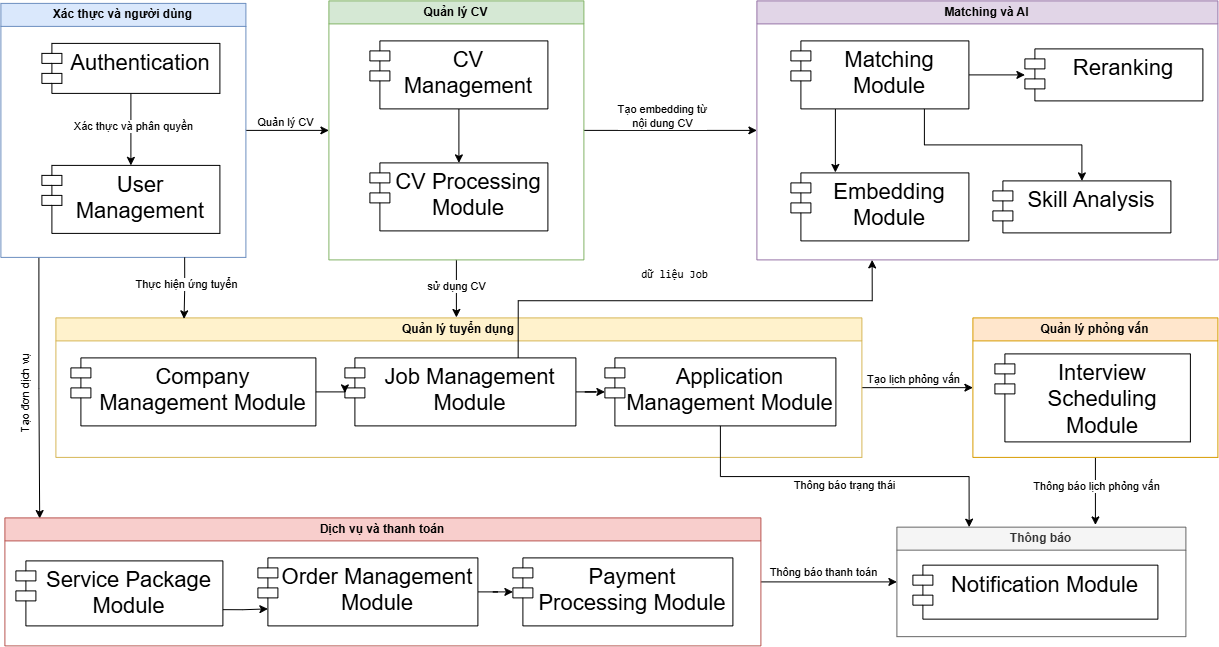

The diagram above was exported from draw.io. Its source (the exported page's mxGraphModel, read from the mxfile embedded in the PNG):
<mxGraphModel dx="2023" dy="1384" grid="0" gridSize="10" guides="1" tooltips="1" connect="1" arrows="1" fold="1" page="0" pageScale="1" pageWidth="4681" pageHeight="3300" math="0" shadow="0">
  <root>
    <mxCell id="0" />
    <mxCell id="1" parent="0" />
    <mxCell id="dIDv4I4meYDIQ0UMPGt8-19" edge="1" parent="1" source="dIDv4I4meYDIQ0UMPGt8-1" style="edgeStyle=orthogonalEdgeStyle;rounded=0;orthogonalLoop=1;jettySize=auto;html=1;exitX=1;exitY=0.5;exitDx=0;exitDy=0;entryX=0;entryY=0.5;entryDx=0;entryDy=0;" target="dIDv4I4meYDIQ0UMPGt8-5">
      <mxGeometry relative="1" as="geometry">
        <mxPoint x="-8.49997329711914" y="57.500038146972656" as="targetPoint" />
      </mxGeometry>
    </mxCell>
    <mxCell id="dIDv4I4meYDIQ0UMPGt8-47" connectable="0" parent="dIDv4I4meYDIQ0UMPGt8-19" style="edgeLabel;html=1;align=center;verticalAlign=middle;resizable=0;points=[];" value="Quản lý CV" vertex="1">
      <mxGeometry relative="1" x="-0.5215" y="-1" as="geometry">
        <mxPoint x="19" y="-9" as="offset" />
      </mxGeometry>
    </mxCell>
    <mxCell id="dIDv4I4meYDIQ0UMPGt8-24" edge="1" parent="1" style="edgeStyle=orthogonalEdgeStyle;rounded=0;orthogonalLoop=1;jettySize=auto;html=1;entryX=0.046;entryY=0.005;entryDx=0;entryDy=0;entryPerimeter=0;" target="dIDv4I4meYDIQ0UMPGt8-20" value="">
      <mxGeometry relative="1" as="geometry">
        <mxPoint x="-294.99555555555565" y="184.49999999999977" as="sourcePoint" />
        <mxPoint x="-294.84200000000004" y="525.558" as="targetPoint" />
      </mxGeometry>
    </mxCell>
    <mxCell id="dIDv4I4meYDIQ0UMPGt8-53" connectable="0" parent="dIDv4I4meYDIQ0UMPGt8-24" style="edgeLabel;html=1;align=center;verticalAlign=middle;resizable=0;points=[];rotation=270;" value="Tạo đơn dịch vụ" vertex="1">
      <mxGeometry relative="1" x="0.0145" y="1" as="geometry">
        <mxPoint x="-15" y="5" as="offset" />
      </mxGeometry>
    </mxCell>
    <mxCell id="dIDv4I4meYDIQ0UMPGt8-1" parent="1" style="swimlane;whiteSpace=wrap;html=1;startSize=23;fillColor=#dae8fc;strokeColor=#6c8ebf;" value="Xác thực và người dùng" vertex="1">
      <mxGeometry height="254" width="245" x="-333" y="-69.5" as="geometry" />
    </mxCell>
    <mxCell id="dIDv4I4meYDIQ0UMPGt8-4" edge="1" parent="dIDv4I4meYDIQ0UMPGt8-1" source="dIDv4I4meYDIQ0UMPGt8-2" style="edgeStyle=orthogonalEdgeStyle;rounded=0;orthogonalLoop=1;jettySize=auto;html=1;exitX=0.5;exitY=1;exitDx=0;exitDy=0;entryX=0.5;entryY=0;entryDx=0;entryDy=0;" target="dIDv4I4meYDIQ0UMPGt8-3">
      <mxGeometry relative="1" as="geometry" />
    </mxCell>
    <mxCell id="dIDv4I4meYDIQ0UMPGt8-52" connectable="0" parent="dIDv4I4meYDIQ0UMPGt8-4" style="edgeLabel;html=1;align=center;verticalAlign=middle;resizable=0;points=[];" value="Xác thực và phân quyền" vertex="1">
      <mxGeometry relative="1" x="-0.1031" y="2" as="geometry">
        <mxPoint as="offset" />
      </mxGeometry>
    </mxCell>
    <mxCell id="dIDv4I4meYDIQ0UMPGt8-2" parent="dIDv4I4meYDIQ0UMPGt8-1" style="shape=module;align=left;spacingLeft=20;align=center;verticalAlign=top;whiteSpace=wrap;html=1;" value="&lt;font style=&quot;font-size: 22px;&quot;&gt;Authentication&lt;/font&gt;" vertex="1">
      <mxGeometry height="50" width="178" x="41" y="40" as="geometry" />
    </mxCell>
    <mxCell id="dIDv4I4meYDIQ0UMPGt8-3" parent="dIDv4I4meYDIQ0UMPGt8-1" style="shape=module;align=left;spacingLeft=20;align=center;verticalAlign=top;whiteSpace=wrap;html=1;" value="&lt;span style=&quot;font-size: 22px;&quot;&gt;User Management&lt;/span&gt;" vertex="1">
      <mxGeometry height="68" width="178" x="41" y="162" as="geometry" />
    </mxCell>
    <mxCell id="dIDv4I4meYDIQ0UMPGt8-13" edge="1" parent="1" source="dIDv4I4meYDIQ0UMPGt8-5" style="edgeStyle=orthogonalEdgeStyle;rounded=0;orthogonalLoop=1;jettySize=auto;html=1;" target="dIDv4I4meYDIQ0UMPGt8-9" value="">
      <mxGeometry relative="1" as="geometry" />
    </mxCell>
    <mxCell id="dIDv4I4meYDIQ0UMPGt8-48" connectable="0" parent="dIDv4I4meYDIQ0UMPGt8-13" style="edgeLabel;html=1;align=center;verticalAlign=middle;resizable=0;points=[];" value="Tạo embedding từ&lt;div&gt;nội dung CV&lt;/div&gt;" vertex="1">
      <mxGeometry relative="1" x="-0.5" as="geometry">
        <mxPoint x="35" y="-14" as="offset" />
      </mxGeometry>
    </mxCell>
    <mxCell id="dIDv4I4meYDIQ0UMPGt8-31" edge="1" parent="1" source="dIDv4I4meYDIQ0UMPGt8-5" style="edgeStyle=orthogonalEdgeStyle;rounded=0;orthogonalLoop=1;jettySize=auto;html=1;" value="">
      <mxGeometry relative="1" as="geometry">
        <mxPoint x="122.5" y="244.59" as="targetPoint" />
      </mxGeometry>
    </mxCell>
    <mxCell id="dIDv4I4meYDIQ0UMPGt8-49" connectable="0" parent="dIDv4I4meYDIQ0UMPGt8-31" style="edgeLabel;html=1;align=center;verticalAlign=middle;resizable=0;points=[];" value="sử dụng CV" vertex="1">
      <mxGeometry relative="1" x="-0.1078" as="geometry">
        <mxPoint as="offset" />
      </mxGeometry>
    </mxCell>
    <mxCell id="dIDv4I4meYDIQ0UMPGt8-5" parent="1" style="swimlane;whiteSpace=wrap;html=1;startSize=23;fillColor=#d5e8d4;strokeColor=#82b366;" value="Quản lý CV" vertex="1">
      <mxGeometry height="259" width="255" x="-5" y="-72" as="geometry" />
    </mxCell>
    <mxCell id="dIDv4I4meYDIQ0UMPGt8-6" edge="1" parent="dIDv4I4meYDIQ0UMPGt8-5" source="dIDv4I4meYDIQ0UMPGt8-7" style="edgeStyle=orthogonalEdgeStyle;rounded=0;orthogonalLoop=1;jettySize=auto;html=1;exitX=0.5;exitY=1;exitDx=0;exitDy=0;entryX=0.5;entryY=0;entryDx=0;entryDy=0;" target="dIDv4I4meYDIQ0UMPGt8-8">
      <mxGeometry relative="1" as="geometry" />
    </mxCell>
    <mxCell id="dIDv4I4meYDIQ0UMPGt8-7" parent="dIDv4I4meYDIQ0UMPGt8-5" style="shape=module;align=left;spacingLeft=20;align=center;verticalAlign=top;whiteSpace=wrap;html=1;" value="&lt;font style=&quot;font-size: 22px;&quot;&gt;CV Management&lt;/font&gt;" vertex="1">
      <mxGeometry height="68" width="178" x="41" y="40" as="geometry" />
    </mxCell>
    <mxCell id="dIDv4I4meYDIQ0UMPGt8-8" parent="dIDv4I4meYDIQ0UMPGt8-5" style="shape=module;align=left;spacingLeft=20;align=center;verticalAlign=top;whiteSpace=wrap;html=1;" value="&lt;span style=&quot;font-size: 22px;&quot;&gt;CV Processing Module&lt;/span&gt;" vertex="1">
      <mxGeometry height="68" width="178" x="41" y="162" as="geometry" />
    </mxCell>
    <mxCell id="dIDv4I4meYDIQ0UMPGt8-9" parent="1" style="swimlane;whiteSpace=wrap;html=1;startSize=23;fillColor=#e1d5e7;strokeColor=#9673a6;" value="Matching và AI" vertex="1">
      <mxGeometry height="259" width="461" x="423" y="-72" as="geometry" />
    </mxCell>
    <mxCell id="dIDv4I4meYDIQ0UMPGt8-15" edge="1" parent="dIDv4I4meYDIQ0UMPGt8-9" source="dIDv4I4meYDIQ0UMPGt8-11" style="edgeStyle=orthogonalEdgeStyle;rounded=0;orthogonalLoop=1;jettySize=auto;html=1;exitX=1;exitY=0.5;exitDx=0;exitDy=0;" target="dIDv4I4meYDIQ0UMPGt8-14" value="">
      <mxGeometry relative="1" as="geometry">
        <mxPoint x="226.79999999999995" y="94" as="sourcePoint" />
      </mxGeometry>
    </mxCell>
    <mxCell id="dIDv4I4meYDIQ0UMPGt8-16" edge="1" parent="dIDv4I4meYDIQ0UMPGt8-9" source="dIDv4I4meYDIQ0UMPGt8-11" style="edgeStyle=orthogonalEdgeStyle;rounded=0;orthogonalLoop=1;jettySize=auto;html=1;exitX=0.25;exitY=1;exitDx=0;exitDy=0;" value="">
      <mxGeometry relative="1" as="geometry">
        <mxPoint x="78.47000000000003" y="171.57999999999998" as="targetPoint" />
      </mxGeometry>
    </mxCell>
    <mxCell id="dIDv4I4meYDIQ0UMPGt8-11" parent="dIDv4I4meYDIQ0UMPGt8-9" style="shape=module;align=left;spacingLeft=20;align=center;verticalAlign=top;whiteSpace=wrap;html=1;" value="&lt;font style=&quot;font-size: 22px;&quot;&gt;Matching Module&lt;/font&gt;" vertex="1">
      <mxGeometry height="68" width="178" x="34" y="40" as="geometry" />
    </mxCell>
    <mxCell id="dIDv4I4meYDIQ0UMPGt8-12" parent="dIDv4I4meYDIQ0UMPGt8-9" style="shape=module;align=left;spacingLeft=20;align=center;verticalAlign=top;whiteSpace=wrap;html=1;" value="&lt;span style=&quot;font-size: 22px;&quot;&gt;Embedding Module&lt;/span&gt;" vertex="1">
      <mxGeometry height="68" width="178" x="34" y="172" as="geometry" />
    </mxCell>
    <mxCell id="dIDv4I4meYDIQ0UMPGt8-18" edge="1" parent="dIDv4I4meYDIQ0UMPGt8-9" source="dIDv4I4meYDIQ0UMPGt8-11" style="edgeStyle=orthogonalEdgeStyle;rounded=0;orthogonalLoop=1;jettySize=auto;html=1;exitX=0.75;exitY=1;exitDx=0;exitDy=0;" target="dIDv4I4meYDIQ0UMPGt8-17" value="">
      <mxGeometry relative="1" as="geometry" />
    </mxCell>
    <mxCell id="dIDv4I4meYDIQ0UMPGt8-14" parent="dIDv4I4meYDIQ0UMPGt8-9" style="shape=module;align=left;spacingLeft=20;align=center;verticalAlign=top;whiteSpace=wrap;html=1;" value="&lt;font style=&quot;font-size: 22px;&quot;&gt;Reranking&lt;/font&gt;" vertex="1">
      <mxGeometry height="52" width="178" x="268" y="48" as="geometry" />
    </mxCell>
    <mxCell id="dIDv4I4meYDIQ0UMPGt8-17" parent="dIDv4I4meYDIQ0UMPGt8-9" style="shape=module;align=left;spacingLeft=20;align=center;verticalAlign=top;whiteSpace=wrap;html=1;" value="&lt;font style=&quot;font-size: 22px;&quot;&gt;Skill Analysis&lt;/font&gt;" vertex="1">
      <mxGeometry height="52" width="178" x="236" y="180" as="geometry" />
    </mxCell>
    <mxCell id="dIDv4I4meYDIQ0UMPGt8-45" edge="1" parent="1" source="dIDv4I4meYDIQ0UMPGt8-20" style="edgeStyle=orthogonalEdgeStyle;rounded=0;orthogonalLoop=1;jettySize=auto;html=1;exitX=1;exitY=0.5;exitDx=0;exitDy=0;entryX=0;entryY=0.5;entryDx=0;entryDy=0;" target="dIDv4I4meYDIQ0UMPGt8-42">
      <mxGeometry relative="1" as="geometry" />
    </mxCell>
    <mxCell id="dIDv4I4meYDIQ0UMPGt8-54" connectable="0" parent="dIDv4I4meYDIQ0UMPGt8-45" style="edgeLabel;html=1;align=center;verticalAlign=middle;resizable=0;points=[];" value="Thông báo thanh toán" vertex="1">
      <mxGeometry relative="1" x="-0.6494" y="1" as="geometry">
        <mxPoint x="38" y="-9" as="offset" />
      </mxGeometry>
    </mxCell>
    <mxCell id="dIDv4I4meYDIQ0UMPGt8-20" parent="1" style="swimlane;whiteSpace=wrap;html=1;startSize=23;fillColor=#f8cecc;strokeColor=#b85450;" value="Dịch vụ và thanh toán" vertex="1">
      <mxGeometry height="128" width="756" x="-329" y="445" as="geometry" />
    </mxCell>
    <mxCell id="dIDv4I4meYDIQ0UMPGt8-22" parent="dIDv4I4meYDIQ0UMPGt8-20" style="shape=module;align=left;spacingLeft=20;align=center;verticalAlign=top;whiteSpace=wrap;html=1;" value="&lt;font style=&quot;font-size: 22px;&quot;&gt;Service Package Module&lt;/font&gt;" vertex="1">
      <mxGeometry height="65" width="207" x="11" y="43" as="geometry" />
    </mxCell>
    <mxCell id="dIDv4I4meYDIQ0UMPGt8-26" edge="1" parent="dIDv4I4meYDIQ0UMPGt8-20" source="dIDv4I4meYDIQ0UMPGt8-23" style="edgeStyle=orthogonalEdgeStyle;rounded=0;orthogonalLoop=1;jettySize=auto;html=1;" target="dIDv4I4meYDIQ0UMPGt8-25" value="">
      <mxGeometry relative="1" as="geometry" />
    </mxCell>
    <mxCell id="dIDv4I4meYDIQ0UMPGt8-23" parent="dIDv4I4meYDIQ0UMPGt8-20" style="shape=module;align=left;spacingLeft=20;align=center;verticalAlign=top;whiteSpace=wrap;html=1;" value="&lt;span style=&quot;font-size: 22px;&quot;&gt;Order Management Module&lt;/span&gt;" vertex="1">
      <mxGeometry height="68" width="220" x="253" y="40" as="geometry" />
    </mxCell>
    <mxCell id="dIDv4I4meYDIQ0UMPGt8-25" parent="dIDv4I4meYDIQ0UMPGt8-20" style="shape=module;align=left;spacingLeft=20;align=center;verticalAlign=top;whiteSpace=wrap;html=1;" value="&lt;span style=&quot;font-size: 22px;&quot;&gt;Payment Processing Module&lt;/span&gt;" vertex="1">
      <mxGeometry height="68" width="220" x="508" y="40" as="geometry" />
    </mxCell>
    <mxCell id="dIDv4I4meYDIQ0UMPGt8-59" edge="1" parent="dIDv4I4meYDIQ0UMPGt8-20" source="dIDv4I4meYDIQ0UMPGt8-22" style="edgeStyle=orthogonalEdgeStyle;rounded=0;orthogonalLoop=1;jettySize=auto;html=1;exitX=1;exitY=0.75;exitDx=0;exitDy=0;entryX=0;entryY=0.75;entryDx=10;entryDy=0;entryPerimeter=0;" target="dIDv4I4meYDIQ0UMPGt8-23">
      <mxGeometry relative="1" as="geometry" />
    </mxCell>
    <mxCell id="dIDv4I4meYDIQ0UMPGt8-41" edge="1" parent="1" source="dIDv4I4meYDIQ0UMPGt8-27" style="edgeStyle=orthogonalEdgeStyle;rounded=0;orthogonalLoop=1;jettySize=auto;html=1;" target="dIDv4I4meYDIQ0UMPGt8-35" value="">
      <mxGeometry relative="1" as="geometry" />
    </mxCell>
    <mxCell id="dIDv4I4meYDIQ0UMPGt8-57" connectable="0" parent="dIDv4I4meYDIQ0UMPGt8-41" style="edgeLabel;html=1;align=center;verticalAlign=middle;resizable=0;points=[];" value="Tạo lịch phỏng vấn" vertex="1">
      <mxGeometry relative="1" x="-0.6032" as="geometry">
        <mxPoint x="30" y="-9" as="offset" />
      </mxGeometry>
    </mxCell>
    <mxCell id="dIDv4I4meYDIQ0UMPGt8-27" parent="1" style="swimlane;whiteSpace=wrap;html=1;startSize=23;fillColor=#fff2cc;strokeColor=#d6b656;" value="Quản lý tuyển dụng" vertex="1">
      <mxGeometry height="139.5" width="806" x="-278" y="245" as="geometry" />
    </mxCell>
    <mxCell id="dIDv4I4meYDIQ0UMPGt8-29" parent="dIDv4I4meYDIQ0UMPGt8-27" style="shape=module;align=left;spacingLeft=20;align=center;verticalAlign=top;whiteSpace=wrap;html=1;" value="&lt;font style=&quot;font-size: 22px;&quot;&gt;Company Management Module&lt;/font&gt;" vertex="1">
      <mxGeometry height="68" width="245" x="15" y="40" as="geometry" />
    </mxCell>
    <mxCell id="dIDv4I4meYDIQ0UMPGt8-33" edge="1" parent="dIDv4I4meYDIQ0UMPGt8-27" source="dIDv4I4meYDIQ0UMPGt8-30" style="edgeStyle=orthogonalEdgeStyle;rounded=0;orthogonalLoop=1;jettySize=auto;html=1;" target="dIDv4I4meYDIQ0UMPGt8-32" value="">
      <mxGeometry relative="1" as="geometry" />
    </mxCell>
    <mxCell id="dIDv4I4meYDIQ0UMPGt8-30" parent="dIDv4I4meYDIQ0UMPGt8-27" style="shape=module;align=left;spacingLeft=20;align=center;verticalAlign=top;whiteSpace=wrap;html=1;" value="&lt;span style=&quot;font-size: 22px;&quot;&gt;Job Management Module&lt;/span&gt;" vertex="1">
      <mxGeometry height="68" width="231" x="289" y="40" as="geometry" />
    </mxCell>
    <mxCell id="dIDv4I4meYDIQ0UMPGt8-32" parent="dIDv4I4meYDIQ0UMPGt8-27" style="shape=module;align=left;spacingLeft=20;align=center;verticalAlign=top;whiteSpace=wrap;html=1;" value="&lt;span style=&quot;font-size: 22px;&quot;&gt;Application Management Module&lt;/span&gt;" vertex="1">
      <mxGeometry height="68" width="231" x="549" y="40" as="geometry" />
    </mxCell>
    <mxCell id="dIDv4I4meYDIQ0UMPGt8-34" edge="1" parent="dIDv4I4meYDIQ0UMPGt8-27" source="dIDv4I4meYDIQ0UMPGt8-29" style="edgeStyle=orthogonalEdgeStyle;rounded=0;orthogonalLoop=1;jettySize=auto;html=1;exitX=1;exitY=0.5;exitDx=0;exitDy=0;entryX=0;entryY=0;entryDx=0;entryDy=35;entryPerimeter=0;" target="dIDv4I4meYDIQ0UMPGt8-30">
      <mxGeometry relative="1" as="geometry" />
    </mxCell>
    <mxCell id="dIDv4I4meYDIQ0UMPGt8-44" edge="1" parent="1" source="dIDv4I4meYDIQ0UMPGt8-35" style="edgeStyle=orthogonalEdgeStyle;rounded=0;orthogonalLoop=1;jettySize=auto;html=1;" value="">
      <mxGeometry relative="1" as="geometry">
        <mxPoint x="761.52" y="452.04" as="targetPoint" />
      </mxGeometry>
    </mxCell>
    <mxCell id="dIDv4I4meYDIQ0UMPGt8-55" connectable="0" parent="dIDv4I4meYDIQ0UMPGt8-44" style="edgeLabel;html=1;align=center;verticalAlign=middle;resizable=0;points=[];" value="Thông báo lịch phỏng vấn" vertex="1">
      <mxGeometry relative="1" x="-0.156" y="1" as="geometry">
        <mxPoint as="offset" />
      </mxGeometry>
    </mxCell>
    <mxCell id="dIDv4I4meYDIQ0UMPGt8-35" parent="1" style="swimlane;whiteSpace=wrap;html=1;startSize=23;fillColor=#ffe6cc;strokeColor=#d79b00;" value="Quản lý phỏng vấn" vertex="1">
      <mxGeometry height="139.5" width="245" x="639" y="245" as="geometry" />
    </mxCell>
    <mxCell id="dIDv4I4meYDIQ0UMPGt8-36" parent="dIDv4I4meYDIQ0UMPGt8-35" style="shape=module;align=left;spacingLeft=20;align=center;verticalAlign=top;whiteSpace=wrap;html=1;" value="&lt;font style=&quot;font-size: 22px;&quot;&gt;Interview Scheduling Module&lt;/font&gt;" vertex="1">
      <mxGeometry height="88" width="195.5" x="22" y="36" as="geometry" />
    </mxCell>
    <mxCell id="dIDv4I4meYDIQ0UMPGt8-42" parent="1" style="swimlane;whiteSpace=wrap;html=1;startSize=23;fillColor=#f5f5f5;strokeColor=#666666;fontColor=#333333;" value="Thông báo" vertex="1">
      <mxGeometry height="109.5" width="289" x="563" y="454.25" as="geometry" />
    </mxCell>
    <mxCell id="dIDv4I4meYDIQ0UMPGt8-43" parent="dIDv4I4meYDIQ0UMPGt8-42" style="shape=module;align=left;spacingLeft=20;align=center;verticalAlign=top;whiteSpace=wrap;html=1;" value="&lt;font style=&quot;font-size: 22px;&quot;&gt;Notification Module&lt;/font&gt;" vertex="1">
      <mxGeometry height="54" width="245" x="16" y="38" as="geometry" />
    </mxCell>
    <mxCell id="dIDv4I4meYDIQ0UMPGt8-46" edge="1" parent="1" source="dIDv4I4meYDIQ0UMPGt8-32" style="edgeStyle=orthogonalEdgeStyle;rounded=0;orthogonalLoop=1;jettySize=auto;html=1;exitX=0.5;exitY=1;exitDx=0;exitDy=0;entryX=0.25;entryY=0;entryDx=0;entryDy=0;" target="dIDv4I4meYDIQ0UMPGt8-42">
      <mxGeometry relative="1" as="geometry" />
    </mxCell>
    <mxCell id="dIDv4I4meYDIQ0UMPGt8-56" connectable="0" parent="dIDv4I4meYDIQ0UMPGt8-46" style="edgeLabel;html=1;align=center;verticalAlign=middle;resizable=0;points=[];" value="Thông báo trạng thái" vertex="1">
      <mxGeometry relative="1" x="-0.2453" y="1" as="geometry">
        <mxPoint x="43" y="10" as="offset" />
      </mxGeometry>
    </mxCell>
    <mxCell id="dIDv4I4meYDIQ0UMPGt8-50" edge="1" parent="1" source="dIDv4I4meYDIQ0UMPGt8-1" style="edgeStyle=orthogonalEdgeStyle;rounded=0;orthogonalLoop=1;jettySize=auto;html=1;exitX=0.75;exitY=1;exitDx=0;exitDy=0;entryX=0.159;entryY=0.007;entryDx=0;entryDy=0;entryPerimeter=0;" target="dIDv4I4meYDIQ0UMPGt8-27">
      <mxGeometry relative="1" as="geometry" />
    </mxCell>
    <mxCell id="dIDv4I4meYDIQ0UMPGt8-51" connectable="0" parent="dIDv4I4meYDIQ0UMPGt8-50" style="edgeLabel;html=1;align=center;verticalAlign=middle;resizable=0;points=[];" value="Thực hiện ứng tuyển" vertex="1">
      <mxGeometry relative="1" x="-0.1413" y="1" as="geometry">
        <mxPoint as="offset" />
      </mxGeometry>
    </mxCell>
    <mxCell id="dIDv4I4meYDIQ0UMPGt8-60" edge="1" parent="1" source="dIDv4I4meYDIQ0UMPGt8-30" style="edgeStyle=orthogonalEdgeStyle;rounded=0;orthogonalLoop=1;jettySize=auto;html=1;exitX=0.75;exitY=0;exitDx=0;exitDy=0;entryX=0.25;entryY=1;entryDx=0;entryDy=0;" target="dIDv4I4meYDIQ0UMPGt8-9">
      <mxGeometry relative="1" as="geometry">
        <Array as="points">
          <mxPoint x="184.36" y="227.82" />
          <mxPoint x="538.36" y="227.82" />
        </Array>
      </mxGeometry>
    </mxCell>
    <mxCell id="dIDv4I4meYDIQ0UMPGt8-61" connectable="0" parent="dIDv4I4meYDIQ0UMPGt8-60" style="edgeLabel;html=1;align=center;verticalAlign=middle;resizable=0;points=[];" value="&lt;pre dir=&quot;ltr&quot;&gt;&lt;code&gt;dữ liệu Job&lt;/code&gt;&lt;/pre&gt;" vertex="1">
      <mxGeometry relative="1" x="-0.0559" y="2" as="geometry">
        <mxPoint y="-25" as="offset" />
      </mxGeometry>
    </mxCell>
  </root>
</mxGraphModel>